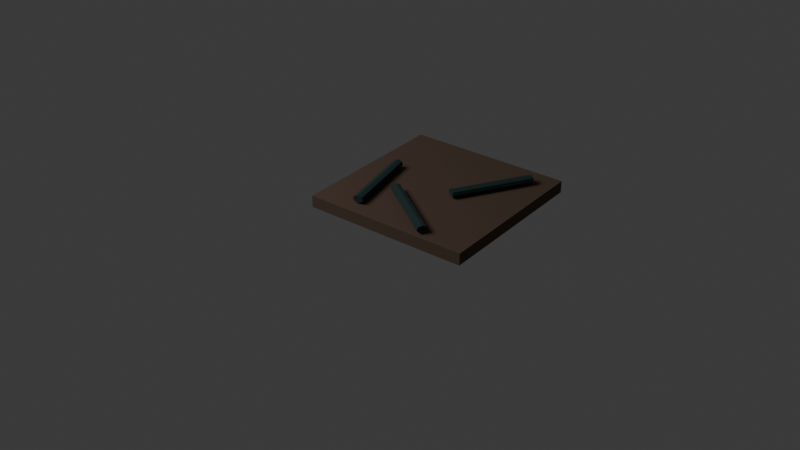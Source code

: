# Source: df_v2_muddy_road_tile_a.blend  (saved by Blender 5.1.30; exported with 4.5.12 LTS)
import bpy
from mathutils import Matrix  # noqa: F401  (used for matrix-valued properties, if any)

bpy.ops.wm.read_factory_settings(use_empty=True)
scene = bpy.context.scene
scene.name = 'Scene'

# ---- collections
col_collection = bpy.data.collections.new('Collection'); scene.collection.children.link(col_collection)

# ---- materials (node trees are filled in below, after node groups)
mat_black_muddy_road = bpy.data.materials.new('black_muddy_road')
mat_black_muddy_road.diffuse_color = (0.105, 0.065, 0.045, 1.0)
mat_blue_black_roots = bpy.data.materials.new('blue_black_roots')
mat_blue_black_roots.diffuse_color = (0.015, 0.04, 0.04, 1.0)

# ---- material node trees
mat_black_muddy_road.use_nodes = True; mat_black_muddy_road.node_tree.nodes.clear()
_N = mat_black_muddy_road.node_tree.nodes; _L = mat_black_muddy_road.node_tree.links
n0 = _N.new('ShaderNodeBsdfPrincipled'); n0.name = 'Principled BSDF'; n0.location = (-200, 100)
n0.inputs[0].default_value = (0.105, 0.065, 0.045, 1.0)
n0.inputs[2].default_value = 0.95
n1 = _N.new('ShaderNodeOutputMaterial'); n1.name = 'Material Output'; n1.location = (200, 100)
_L.new(n0.outputs[0], n1.inputs[0])
n1.is_active_output = True
mat_blue_black_roots.use_nodes = True; mat_blue_black_roots.node_tree.nodes.clear()
_N = mat_blue_black_roots.node_tree.nodes; _L = mat_blue_black_roots.node_tree.links
n0 = _N.new('ShaderNodeBsdfPrincipled'); n0.name = 'Principled BSDF'; n0.location = (-200, 100)
n0.inputs[0].default_value = (0.015, 0.04, 0.04, 1.0)
n0.inputs[2].default_value = 0.95
n1 = _N.new('ShaderNodeOutputMaterial'); n1.name = 'Material Output'; n1.location = (200, 100)
_L.new(n0.outputs[0], n1.inputs[0])
n1.is_active_output = True

# ---- world
world_world = bpy.data.worlds.new('World'); scene.world = world_world
world_world.use_nodes = True; world_world.node_tree.nodes.clear()
_N = world_world.node_tree.nodes; _L = world_world.node_tree.links
n0 = _N.new('ShaderNodeOutputWorld'); n0.name = 'World Output'; n0.location = (200, 100)
n1 = _N.new('ShaderNodeBackground'); n1.name = 'Background'; n1.location = (-200, 100)
n1.inputs[0].default_value = (0.05088, 0.05088, 0.05088, 1.0)
_L.new(n1.outputs[0], n0.inputs[0])
n0.is_active_output = True
world_world.color = (0.05088, 0.05088, 0.05088)
world_world.sun_shadow_jitter_overblur = 0.0

# ---- cameras
cam_camera_003 = bpy.data.cameras.new('Camera.003')

# ---- lights
light_area_002 = bpy.data.lights.new('Area.002', 'AREA')
light_area_002.energy = 450.0
light_area_002.size = 5.0
light_area_002.size_y = 1.0

# ---- meshes
me_cube_003 = bpy.data.meshes.new('Cube.003')
me_cube_003.from_pydata([(-0.56, -0.56, -0.04), (-0.56, -0.56, 0.04), (-0.56, 0.56, -0.04), (-0.56, 0.56, 0.04), (0.56, -0.56, -0.04), (0.56, -0.56, 0.04), (0.56, 0.56, -0.04), (0.56, 0.56, 0.04)], [], [(0, 1, 3, 2), (2, 3, 7, 6), (6, 7, 5, 4), (4, 5, 1, 0), (2, 6, 4, 0), (7, 3, 1, 5)])
_uv = me_cube_003.uv_layers.new(name='UVMap')
_uv.uv.foreach_set('vector', [0.375, 0.0, 0.625, 0.0, 0.625, 0.25, 0.375, 0.25, 0.375, 0.25, 0.625, 0.25, 0.625, 0.5, 0.375, 0.5, 0.375, 0.5, 0.625, 0.5, 0.625, 0.75, 0.375, 0.75, 0.375, 0.75, 0.625, 0.75, 0.625, 1.0, 0.375, 1.0, 0.125, 0.5, 0.375, 0.5, 0.375, 0.75, 0.125, 0.75, 0.625, 0.5, 0.875, 0.5, 0.875, 0.75, 0.625, 0.75])
me_cube_003.materials.append(mat_black_muddy_road)
me_cube_003.update()
me_cylinder_008 = bpy.data.meshes.new('Cylinder.008')
me_cylinder_008.from_pydata([(1.068e-23, 0.0252, -0.275), (-1.068e-23, 0.0252, 0.275), (0.02736, 0.01571, -0.275), (0.02736, 0.01571, 0.275), (0.03412, -0.005608, -0.275), (0.03412, -0.005608, 0.275), (0.01519, -0.0227, -0.275), (0.01519, -0.0227, 0.275), (-0.01519, -0.0227, -0.275), (-0.01519, -0.0227, 0.275), (-0.03412, -0.005608, -0.275), (-0.03412, -0.005608, 0.275), (-0.02736, 0.01571, -0.275), (-0.02736, 0.01571, 0.275)], [], [(0, 1, 3, 2), (2, 3, 5, 4), (4, 5, 7, 6), (6, 7, 9, 8), (8, 9, 11, 10), (3, 1, 13, 11, 9, 7, 5), (10, 11, 13, 12), (12, 13, 1, 0), (0, 2, 4, 6, 8, 10, 12)])
_uv = me_cylinder_008.uv_layers.new(name='UVMap')
_uv.uv.foreach_set('vector', [1.0, 0.5, 1.0, 1.0, 0.8571, 1.0, 0.8571, 0.5, 0.8571, 0.5, 0.8571, 1.0, 0.7143, 1.0, 0.7143, 0.5, 0.7143, 0.5, 0.7143, 1.0, 0.5714, 1.0, 0.5714, 0.5, 0.5714, 0.5, 0.5714, 1.0, 0.4286, 1.0, 0.4286, 0.5, 0.4286, 0.5, 0.4286, 1.0, 0.2857, 1.0, 0.2857, 0.5, 0.4376, 0.3996, 0.25, 0.49, 0.06236, 0.3996, 0.01602, 0.1966, 0.1459, 0.03377, 0.3541, 0.03377, 0.484, 0.1966, 0.2857, 0.5, 0.2857, 1.0, 0.1429, 1.0, 0.1429, 0.5, 0.1429, 0.5, 0.1429, 1.0, 2.98e-08, 1.0, 2.98e-08, 0.5, 0.75, 0.49, 0.9376, 0.3996, 0.984, 0.1966, 0.8541, 0.03377, 0.6459, 0.03377, 0.516, 0.1966, 0.5624, 0.3996])
me_cylinder_008.materials.append(mat_blue_black_roots)
me_cylinder_008.update()
me_cylinder_009 = bpy.data.meshes.new('Cylinder.009')
me_cylinder_009.from_pydata([(0.0, 0.0252, -0.275), (0.0, 0.0252, 0.275), (0.02736, 0.01571, -0.275), (0.02736, 0.01571, 0.275), (0.03412, -0.005608, -0.275), (0.03412, -0.005608, 0.275), (0.01519, -0.0227, -0.275), (0.01519, -0.0227, 0.275), (-0.01519, -0.0227, -0.275), (-0.01519, -0.0227, 0.275), (-0.03412, -0.005608, -0.275), (-0.03412, -0.005608, 0.275), (-0.02736, 0.01571, -0.275), (-0.02736, 0.01571, 0.275)], [], [(0, 1, 3, 2), (2, 3, 5, 4), (4, 5, 7, 6), (6, 7, 9, 8), (8, 9, 11, 10), (3, 1, 13, 11, 9, 7, 5), (10, 11, 13, 12), (12, 13, 1, 0), (0, 2, 4, 6, 8, 10, 12)])
_uv = me_cylinder_009.uv_layers.new(name='UVMap')
_uv.uv.foreach_set('vector', [1.0, 0.5, 1.0, 1.0, 0.8571, 1.0, 0.8571, 0.5, 0.8571, 0.5, 0.8571, 1.0, 0.7143, 1.0, 0.7143, 0.5, 0.7143, 0.5, 0.7143, 1.0, 0.5714, 1.0, 0.5714, 0.5, 0.5714, 0.5, 0.5714, 1.0, 0.4286, 1.0, 0.4286, 0.5, 0.4286, 0.5, 0.4286, 1.0, 0.2857, 1.0, 0.2857, 0.5, 0.4376, 0.3996, 0.25, 0.49, 0.06236, 0.3996, 0.01602, 0.1966, 0.1459, 0.03377, 0.3541, 0.03377, 0.484, 0.1966, 0.2857, 0.5, 0.2857, 1.0, 0.1429, 1.0, 0.1429, 0.5, 0.1429, 0.5, 0.1429, 1.0, 2.98e-08, 1.0, 2.98e-08, 0.5, 0.75, 0.49, 0.9376, 0.3996, 0.984, 0.1966, 0.8541, 0.03377, 0.6459, 0.03377, 0.516, 0.1966, 0.5624, 0.3996])
me_cylinder_009.materials.append(mat_blue_black_roots)
me_cylinder_009.update()
me_cylinder_010 = bpy.data.meshes.new('Cylinder.010')
me_cylinder_010.from_pydata([(0.0, 0.0252, -0.275), (0.0, 0.0252, 0.275), (0.02736, 0.01571, -0.275), (0.02736, 0.01571, 0.275), (0.03412, -0.005608, -0.275), (0.03412, -0.005608, 0.275), (0.01519, -0.0227, -0.275), (0.01519, -0.0227, 0.275), (-0.01519, -0.0227, -0.275), (-0.01519, -0.0227, 0.275), (-0.03412, -0.005608, -0.275), (-0.03412, -0.005608, 0.275), (-0.02736, 0.01571, -0.275), (-0.02736, 0.01571, 0.275)], [], [(0, 1, 3, 2), (2, 3, 5, 4), (4, 5, 7, 6), (6, 7, 9, 8), (8, 9, 11, 10), (3, 1, 13, 11, 9, 7, 5), (10, 11, 13, 12), (12, 13, 1, 0), (0, 2, 4, 6, 8, 10, 12)])
_uv = me_cylinder_010.uv_layers.new(name='UVMap')
_uv.uv.foreach_set('vector', [1.0, 0.5, 1.0, 1.0, 0.8571, 1.0, 0.8571, 0.5, 0.8571, 0.5, 0.8571, 1.0, 0.7143, 1.0, 0.7143, 0.5, 0.7143, 0.5, 0.7143, 1.0, 0.5714, 1.0, 0.5714, 0.5, 0.5714, 0.5, 0.5714, 1.0, 0.4286, 1.0, 0.4286, 0.5, 0.4286, 0.5, 0.4286, 1.0, 0.2857, 1.0, 0.2857, 0.5, 0.4376, 0.3996, 0.25, 0.49, 0.06236, 0.3996, 0.01602, 0.1966, 0.1459, 0.03377, 0.3541, 0.03377, 0.484, 0.1966, 0.2857, 0.5, 0.2857, 1.0, 0.1429, 1.0, 0.1429, 0.5, 0.1429, 0.5, 0.1429, 1.0, 2.98e-08, 1.0, 2.98e-08, 0.5, 0.75, 0.49, 0.9376, 0.3996, 0.984, 0.1966, 0.8541, 0.03377, 0.6459, 0.03377, 0.516, 0.1966, 0.5624, 0.3996])
me_cylinder_010.materials.append(mat_blue_black_roots)
me_cylinder_010.update()

# ---- objects
ob_chunky_floor_slab = bpy.data.objects.new('chunky_floor_slab', me_cube_003)
ob_surface_root_0 = bpy.data.objects.new('surface_root_0', me_cylinder_008)
ob_surface_root_1 = bpy.data.objects.new('surface_root_1', me_cylinder_009)
ob_surface_root_2 = bpy.data.objects.new('surface_root_2', me_cylinder_010)
ob_preview_cool_key = bpy.data.objects.new('preview_cool_key', light_area_002)
ob_camera = bpy.data.objects.new('Camera', cam_camera_003)

# ---- transforms, parenting, visibility, modifiers, constraints
ob_chunky_floor_slab.location = (0.0, 0.0, -0.03)
ob_surface_root_0.location = (-0.32, -0.2, 0.045)
ob_surface_root_0.rotation_euler = (1.571, 0.0, 0.2)
ob_surface_root_1.location = (0.28, 0.18, 0.045)
ob_surface_root_1.rotation_euler = (1.571, 0.0, -0.55)
ob_surface_root_2.location = (0.04, -0.36, 0.045)
ob_surface_root_2.rotation_euler = (1.571, 0.0, 0.95)
ob_preview_cool_key.location = (-4.0, -5.0, 6.0)
ob_camera.location = (3.6, -5.0, 3.3)
ob_camera.rotation_euler = (1.047, 0.0, 0.6632)

# ---- collection membership
col_collection.objects.link(ob_chunky_floor_slab)
col_collection.objects.link(ob_surface_root_0)
col_collection.objects.link(ob_surface_root_1)
col_collection.objects.link(ob_surface_root_2)
col_collection.objects.link(ob_preview_cool_key)
col_collection.objects.link(ob_camera)

# ---- scene / render settings (as saved in the file)
scene.camera = ob_camera
scene.frame_start = 1; scene.frame_end = 250; scene.frame_set(1)
scene.render.engine = 'BLENDER_EEVEE_NEXT'
scene.render.bake_bias = 0.0
scene.render.bake_samples = 0
scene.cycles.sampling_pattern = 'TABULATED_SOBOL'
scene.eevee.use_volume_custom_range = False
bpy.context.view_layer.update()

